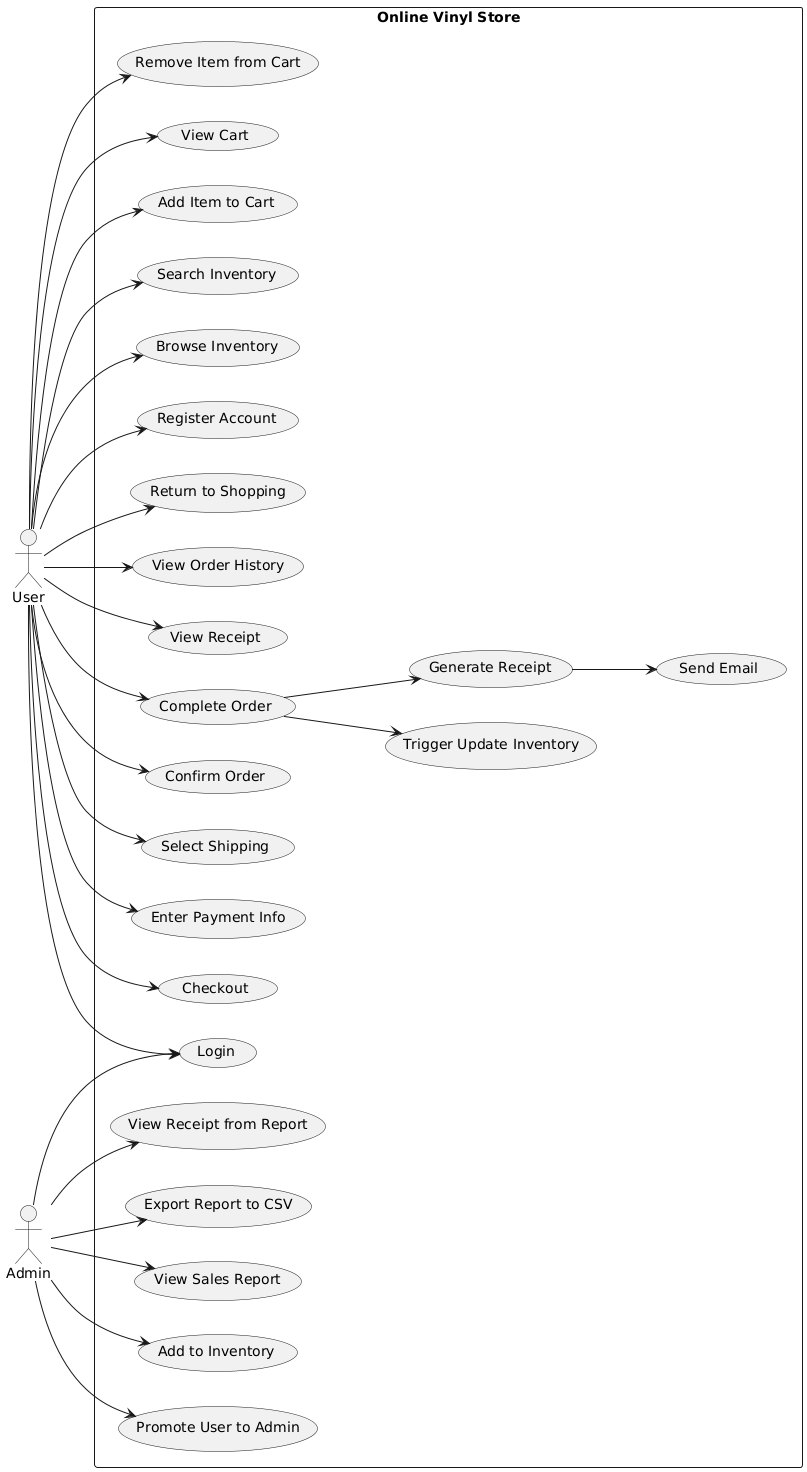

The diagram above was rendered by PlantUML. Its source (embedded in the PNG):
@startuml
left to right direction
skinparam packageStyle rectangle

actor User
actor Admin

rectangle "Online Vinyl Store" {

  User --> (Register Account)
  User --> (Login)
  User --> (Browse Inventory)
  User --> (Search Inventory)
  User --> (Add Item to Cart)
  User --> (View Cart)
  User --> (Remove Item from Cart)
  User --> (Checkout)
  User --> (Enter Payment Info)
  User --> (Select Shipping)
  User --> (Confirm Order)
  User --> (Complete Order)
  User --> (View Receipt)
  User --> (View Order History)
  User --> (Return to Shopping)

  Admin --> (Login)
  Admin --> (Promote User to Admin)
  Admin --> (Add to Inventory)
  Admin --> (View Sales Report)
  Admin --> (Export Report to CSV)
  Admin --> (View Receipt from Report)

  (Complete Order) --> (Trigger Update Inventory)
  (Complete Order) --> (Generate Receipt)
  (Generate Receipt) --> (Send Email)

}
@enduml